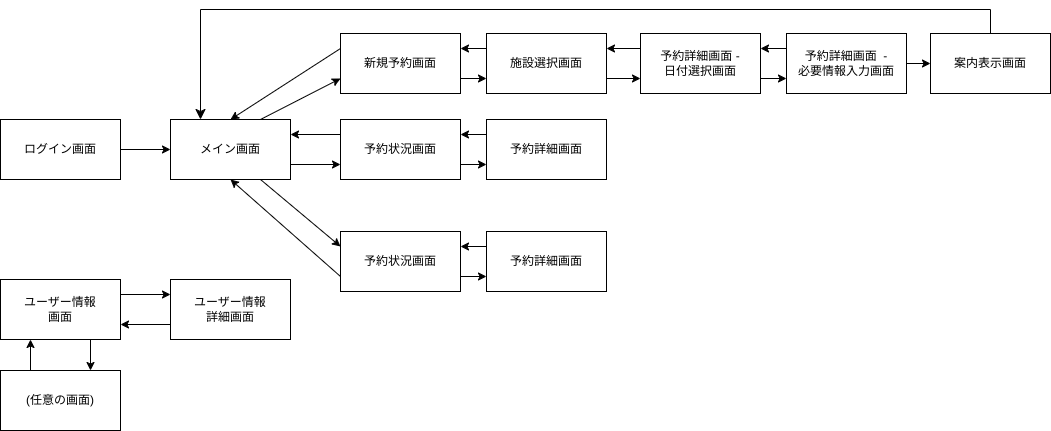

The diagram above was exported from draw.io. Its source (the exported page's mxGraphModel, read from the mxfile embedded in the PNG):
<mxGraphModel dx="1386" dy="1953" grid="1" gridSize="10" guides="1" tooltips="1" connect="1" arrows="1" fold="1" page="1" pageScale="1" pageWidth="827" pageHeight="1169" math="0" shadow="0">
  <root>
    <mxCell id="0" />
    <mxCell id="1" parent="0" />
    <mxCell id="2" value="ログイン画面" style="rounded=0;whiteSpace=wrap;html=1;" vertex="1" parent="1">
      <mxGeometry x="60" y="80" width="120" height="60" as="geometry" />
    </mxCell>
    <mxCell id="3" value="メイン画面" style="rounded=0;whiteSpace=wrap;html=1;" vertex="1" parent="1">
      <mxGeometry x="230" y="80" width="120" height="60" as="geometry" />
    </mxCell>
    <mxCell id="4" value="予約状況画面" style="rounded=0;whiteSpace=wrap;html=1;" vertex="1" parent="1">
      <mxGeometry x="400" y="80" width="120" height="60" as="geometry" />
    </mxCell>
    <mxCell id="5" value="" style="endArrow=classic;html=1;exitX=1;exitY=0.75;exitDx=0;exitDy=0;entryX=0;entryY=0.75;entryDx=0;entryDy=0;" edge="1" parent="1" source="3" target="4">
      <mxGeometry width="50" height="50" relative="1" as="geometry">
        <mxPoint x="760" y="430" as="sourcePoint" />
        <mxPoint x="810" y="380" as="targetPoint" />
      </mxGeometry>
    </mxCell>
    <mxCell id="6" value="" style="endArrow=classic;html=1;exitX=0;exitY=0.25;exitDx=0;exitDy=0;entryX=1;entryY=0.25;entryDx=0;entryDy=0;" edge="1" parent="1" source="4" target="3">
      <mxGeometry width="50" height="50" relative="1" as="geometry">
        <mxPoint x="360" y="135" as="sourcePoint" />
        <mxPoint x="370" y="70" as="targetPoint" />
      </mxGeometry>
    </mxCell>
    <mxCell id="7" value="予約詳細画面" style="rounded=0;whiteSpace=wrap;html=1;" vertex="1" parent="1">
      <mxGeometry x="546" y="80" width="120" height="60" as="geometry" />
    </mxCell>
    <mxCell id="8" value="" style="endArrow=classic;html=1;exitX=0;exitY=0.25;exitDx=0;exitDy=0;entryX=1;entryY=0.25;entryDx=0;entryDy=0;" edge="1" parent="1" source="7" target="4">
      <mxGeometry width="50" height="50" relative="1" as="geometry">
        <mxPoint x="410" y="105" as="sourcePoint" />
        <mxPoint x="360" y="105" as="targetPoint" />
      </mxGeometry>
    </mxCell>
    <mxCell id="9" value="" style="endArrow=classic;html=1;entryX=0;entryY=0.75;entryDx=0;entryDy=0;exitX=1;exitY=0.75;exitDx=0;exitDy=0;" edge="1" parent="1" source="4" target="7">
      <mxGeometry width="50" height="50" relative="1" as="geometry">
        <mxPoint x="530" y="140" as="sourcePoint" />
        <mxPoint x="410" y="135" as="targetPoint" />
      </mxGeometry>
    </mxCell>
    <mxCell id="10" value="" style="endArrow=classic;html=1;exitX=1;exitY=0.5;exitDx=0;exitDy=0;entryX=0;entryY=0.5;entryDx=0;entryDy=0;" edge="1" parent="1" source="2" target="3">
      <mxGeometry width="50" height="50" relative="1" as="geometry">
        <mxPoint x="760" y="430" as="sourcePoint" />
        <mxPoint x="810" y="380" as="targetPoint" />
      </mxGeometry>
    </mxCell>
    <mxCell id="11" value="新規予約画面" style="rounded=0;whiteSpace=wrap;html=1;" vertex="1" parent="1">
      <mxGeometry x="400" y="-6" width="120" height="60" as="geometry" />
    </mxCell>
    <mxCell id="12" value="施設選択画面" style="rounded=0;whiteSpace=wrap;html=1;" vertex="1" parent="1">
      <mxGeometry x="546" y="-6" width="120" height="60" as="geometry" />
    </mxCell>
    <mxCell id="13" value="" style="endArrow=classic;html=1;exitX=0;exitY=0.25;exitDx=0;exitDy=0;entryX=1;entryY=0.25;entryDx=0;entryDy=0;" edge="1" parent="1" source="12" target="11">
      <mxGeometry width="50" height="50" relative="1" as="geometry">
        <mxPoint x="410" y="19" as="sourcePoint" />
        <mxPoint x="360" y="19" as="targetPoint" />
      </mxGeometry>
    </mxCell>
    <mxCell id="14" value="" style="endArrow=classic;html=1;entryX=0;entryY=0.75;entryDx=0;entryDy=0;exitX=1;exitY=0.75;exitDx=0;exitDy=0;" edge="1" parent="1" target="12" source="11">
      <mxGeometry width="50" height="50" relative="1" as="geometry">
        <mxPoint x="540" y="60" as="sourcePoint" />
        <mxPoint x="410" y="49" as="targetPoint" />
      </mxGeometry>
    </mxCell>
    <mxCell id="15" value="予約詳細画面 -&lt;br&gt;日付選択画面" style="rounded=0;whiteSpace=wrap;html=1;" vertex="1" parent="1">
      <mxGeometry x="700" y="-6" width="120" height="60" as="geometry" />
    </mxCell>
    <mxCell id="16" value="予約詳細画面&amp;nbsp; -&lt;br&gt;必要情報入力画面" style="rounded=0;whiteSpace=wrap;html=1;" vertex="1" parent="1">
      <mxGeometry x="846" y="-6" width="120" height="60" as="geometry" />
    </mxCell>
    <mxCell id="18" value="" style="endArrow=classic;html=1;entryX=0;entryY=0.75;entryDx=0;entryDy=0;exitX=1;exitY=0.75;exitDx=0;exitDy=0;" edge="1" parent="1" target="16" source="15">
      <mxGeometry width="50" height="50" relative="1" as="geometry">
        <mxPoint x="830" y="60" as="sourcePoint" />
        <mxPoint x="710" y="49" as="targetPoint" />
      </mxGeometry>
    </mxCell>
    <mxCell id="19" value="案内表示画面" style="rounded=0;whiteSpace=wrap;html=1;" vertex="1" parent="1">
      <mxGeometry x="990" y="-6" width="120" height="60" as="geometry" />
    </mxCell>
    <mxCell id="22" value="" style="endArrow=classic;html=1;entryX=0;entryY=0.5;entryDx=0;entryDy=0;exitX=1;exitY=0.5;exitDx=0;exitDy=0;" edge="1" parent="1" target="19" source="16">
      <mxGeometry width="50" height="50" relative="1" as="geometry">
        <mxPoint x="1110" y="39" as="sourcePoint" />
        <mxPoint x="1136" y="39" as="targetPoint" />
      </mxGeometry>
    </mxCell>
    <mxCell id="23" value="" style="endArrow=classic;html=1;entryX=1;entryY=0.25;entryDx=0;entryDy=0;exitX=0;exitY=0.25;exitDx=0;exitDy=0;" edge="1" parent="1" source="15" target="12">
      <mxGeometry width="50" height="50" relative="1" as="geometry">
        <mxPoint x="760" y="320" as="sourcePoint" />
        <mxPoint x="810" y="270" as="targetPoint" />
      </mxGeometry>
    </mxCell>
    <mxCell id="24" value="" style="endArrow=classic;html=1;entryX=0;entryY=0.75;entryDx=0;entryDy=0;exitX=1;exitY=0.75;exitDx=0;exitDy=0;" edge="1" parent="1" source="12" target="15">
      <mxGeometry width="50" height="50" relative="1" as="geometry">
        <mxPoint x="770" y="330" as="sourcePoint" />
        <mxPoint x="820" y="280" as="targetPoint" />
      </mxGeometry>
    </mxCell>
    <mxCell id="25" value="" style="endArrow=classic;html=1;exitX=0.75;exitY=0;exitDx=0;exitDy=0;entryX=0;entryY=0.75;entryDx=0;entryDy=0;" edge="1" parent="1" source="3" target="11">
      <mxGeometry width="50" height="50" relative="1" as="geometry">
        <mxPoint x="760" y="320" as="sourcePoint" />
        <mxPoint x="810" y="270" as="targetPoint" />
      </mxGeometry>
    </mxCell>
    <mxCell id="26" value="予約状況画面" style="rounded=0;whiteSpace=wrap;html=1;" vertex="1" parent="1">
      <mxGeometry x="400" y="192" width="120" height="60" as="geometry" />
    </mxCell>
    <mxCell id="27" value="予約詳細画面" style="rounded=0;whiteSpace=wrap;html=1;" vertex="1" parent="1">
      <mxGeometry x="546" y="192" width="120" height="60" as="geometry" />
    </mxCell>
    <mxCell id="28" value="" style="endArrow=classic;html=1;exitX=0;exitY=0.25;exitDx=0;exitDy=0;entryX=1;entryY=0.25;entryDx=0;entryDy=0;" edge="1" parent="1" source="27" target="26">
      <mxGeometry width="50" height="50" relative="1" as="geometry">
        <mxPoint x="410" y="217" as="sourcePoint" />
        <mxPoint x="360" y="217" as="targetPoint" />
      </mxGeometry>
    </mxCell>
    <mxCell id="29" value="" style="endArrow=classic;html=1;entryX=0;entryY=0.75;entryDx=0;entryDy=0;" edge="1" parent="1" target="27">
      <mxGeometry width="50" height="50" relative="1" as="geometry">
        <mxPoint x="520" y="237" as="sourcePoint" />
        <mxPoint x="410" y="247" as="targetPoint" />
      </mxGeometry>
    </mxCell>
    <mxCell id="30" value="" style="endArrow=classic;html=1;entryX=1;entryY=0.25;entryDx=0;entryDy=0;exitX=0;exitY=0.25;exitDx=0;exitDy=0;" edge="1" parent="1" source="16" target="15">
      <mxGeometry width="50" height="50" relative="1" as="geometry">
        <mxPoint x="1000" y="-18" as="sourcePoint" />
        <mxPoint x="976" y="-18" as="targetPoint" />
      </mxGeometry>
    </mxCell>
    <mxCell id="31" value="" style="endArrow=classic;html=1;exitX=0.75;exitY=1;exitDx=0;exitDy=0;entryX=0;entryY=0.25;entryDx=0;entryDy=0;" edge="1" parent="1" source="3" target="26">
      <mxGeometry width="50" height="50" relative="1" as="geometry">
        <mxPoint x="330" y="90" as="sourcePoint" />
        <mxPoint x="410" y="34" as="targetPoint" />
      </mxGeometry>
    </mxCell>
    <mxCell id="36" value="ユーザー情報&lt;br&gt;画面" style="rounded=0;whiteSpace=wrap;html=1;" vertex="1" parent="1">
      <mxGeometry x="60" y="240" width="120" height="60" as="geometry" />
    </mxCell>
    <mxCell id="37" value="ユーザー情報&lt;br&gt;詳細画面" style="rounded=0;whiteSpace=wrap;html=1;" vertex="1" parent="1">
      <mxGeometry x="230" y="240" width="120" height="60" as="geometry" />
    </mxCell>
    <mxCell id="38" value="" style="endArrow=classic;html=1;exitX=1;exitY=0.25;exitDx=0;exitDy=0;entryX=0;entryY=0.25;entryDx=0;entryDy=0;" edge="1" parent="1" source="36" target="37">
      <mxGeometry width="50" height="50" relative="1" as="geometry">
        <mxPoint x="760" y="590" as="sourcePoint" />
        <mxPoint x="810" y="540" as="targetPoint" />
      </mxGeometry>
    </mxCell>
    <mxCell id="39" value="" style="endArrow=classic;html=1;exitX=0;exitY=0.75;exitDx=0;exitDy=0;entryX=1;entryY=0.75;entryDx=0;entryDy=0;" edge="1" parent="1" source="37" target="36">
      <mxGeometry width="50" height="50" relative="1" as="geometry">
        <mxPoint x="190" y="265" as="sourcePoint" />
        <mxPoint x="240" y="265" as="targetPoint" />
      </mxGeometry>
    </mxCell>
    <mxCell id="40" value="" style="endArrow=classic;html=1;entryX=0.25;entryY=1;entryDx=0;entryDy=0;exitX=0.25;exitY=0;exitDx=0;exitDy=0;" edge="1" parent="1" target="36">
      <mxGeometry width="50" height="50" relative="1" as="geometry">
        <mxPoint x="90" y="341" as="sourcePoint" />
        <mxPoint x="320" y="293" as="targetPoint" />
      </mxGeometry>
    </mxCell>
    <mxCell id="41" value="(任意の画面)" style="rounded=0;whiteSpace=wrap;html=1;" vertex="1" parent="1">
      <mxGeometry x="60" y="331" width="120" height="60" as="geometry" />
    </mxCell>
    <mxCell id="42" value="" style="endArrow=classic;html=1;exitX=0.75;exitY=1;exitDx=0;exitDy=0;entryX=0.75;entryY=0;entryDx=0;entryDy=0;" edge="1" parent="1" source="36" target="41">
      <mxGeometry width="50" height="50" relative="1" as="geometry">
        <mxPoint x="100" y="351" as="sourcePoint" />
        <mxPoint x="230" y="323" as="targetPoint" />
      </mxGeometry>
    </mxCell>
    <mxCell id="44" value="" style="edgeStyle=elbowEdgeStyle;elbow=horizontal;endArrow=classic;html=1;curved=0;rounded=0;endSize=8;startSize=8;exitX=0.5;exitY=0;exitDx=0;exitDy=0;entryX=0.25;entryY=0;entryDx=0;entryDy=0;" edge="1" parent="1" source="19" target="3">
      <mxGeometry width="50" height="50" relative="1" as="geometry">
        <mxPoint x="750" y="320" as="sourcePoint" />
        <mxPoint x="800" y="270" as="targetPoint" />
        <Array as="points">
          <mxPoint x="430" y="-30" />
        </Array>
      </mxGeometry>
    </mxCell>
    <mxCell id="45" value="" style="endArrow=classic;html=1;exitX=0;exitY=0.25;exitDx=0;exitDy=0;entryX=0.5;entryY=0;entryDx=0;entryDy=0;" edge="1" parent="1" source="11" target="3">
      <mxGeometry width="50" height="50" relative="1" as="geometry">
        <mxPoint x="330" y="90" as="sourcePoint" />
        <mxPoint x="410" y="49" as="targetPoint" />
      </mxGeometry>
    </mxCell>
    <mxCell id="46" value="" style="endArrow=classic;html=1;exitX=0;exitY=0.75;exitDx=0;exitDy=0;entryX=0.5;entryY=1;entryDx=0;entryDy=0;" edge="1" parent="1" source="26" target="3">
      <mxGeometry width="50" height="50" relative="1" as="geometry">
        <mxPoint x="330" y="150" as="sourcePoint" />
        <mxPoint x="410" y="217" as="targetPoint" />
      </mxGeometry>
    </mxCell>
  </root>
</mxGraphModel>